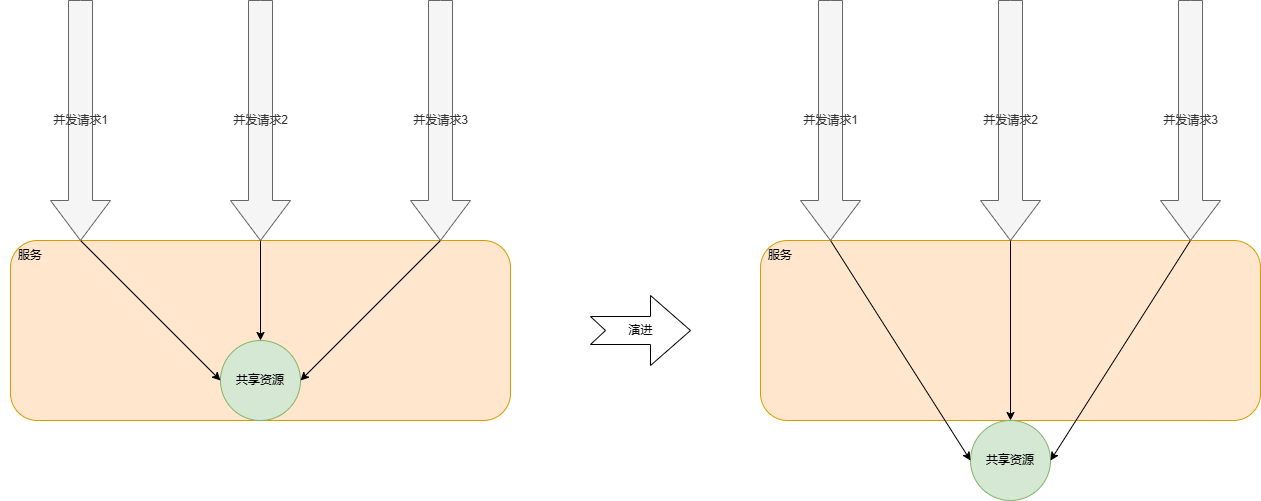

The diagram above was exported from draw.io. Its source (the exported page's mxGraphModel, read from the mxfile embedded in the PNG):
<mxGraphModel dx="1386" dy="759" grid="1" gridSize="10" guides="1" tooltips="1" connect="1" arrows="1" fold="1" page="1" pageScale="1" pageWidth="827" pageHeight="1169" math="0" shadow="0">
  <root>
    <mxCell id="0" />
    <mxCell id="1" parent="0" />
    <mxCell id="jGbUfSlsRi0f6-aqJwAD-18" style="edgeStyle=orthogonalEdgeStyle;rounded=0;orthogonalLoop=1;jettySize=auto;html=1;exitX=0.5;exitY=0;exitDx=0;exitDy=0;" edge="1" parent="1" source="jGbUfSlsRi0f6-aqJwAD-2">
      <mxGeometry relative="1" as="geometry">
        <mxPoint x="420" y="400" as="targetPoint" />
      </mxGeometry>
    </mxCell>
    <mxCell id="jGbUfSlsRi0f6-aqJwAD-19" style="edgeStyle=orthogonalEdgeStyle;rounded=0;orthogonalLoop=1;jettySize=auto;html=1;exitX=0.5;exitY=0;exitDx=0;exitDy=0;" edge="1" parent="1" source="jGbUfSlsRi0f6-aqJwAD-2">
      <mxGeometry relative="1" as="geometry">
        <mxPoint x="420" y="390" as="targetPoint" />
      </mxGeometry>
    </mxCell>
    <mxCell id="jGbUfSlsRi0f6-aqJwAD-2" value="" style="rounded=1;whiteSpace=wrap;html=1;fillColor=#ffe6cc;strokeColor=#d79b00;" vertex="1" parent="1">
      <mxGeometry x="170" y="340" width="500" height="180" as="geometry" />
    </mxCell>
    <mxCell id="jGbUfSlsRi0f6-aqJwAD-3" value="共享资源" style="ellipse;whiteSpace=wrap;html=1;aspect=fixed;fillColor=#d5e8d4;strokeColor=#82b366;" vertex="1" parent="1">
      <mxGeometry x="380" y="440" width="80" height="80" as="geometry" />
    </mxCell>
    <mxCell id="jGbUfSlsRi0f6-aqJwAD-17" style="rounded=0;orthogonalLoop=1;jettySize=auto;html=1;exitX=1;exitY=0.5;exitDx=0;exitDy=0;exitPerimeter=0;entryX=0;entryY=0.5;entryDx=0;entryDy=0;" edge="1" parent="1" source="jGbUfSlsRi0f6-aqJwAD-5" target="jGbUfSlsRi0f6-aqJwAD-3">
      <mxGeometry relative="1" as="geometry" />
    </mxCell>
    <mxCell id="jGbUfSlsRi0f6-aqJwAD-5" value="并发请求1" style="html=1;shadow=0;dashed=0;align=center;verticalAlign=middle;shape=mxgraph.arrows2.arrow;dy=0.6;dx=40;direction=south;notch=0;fillColor=#f5f5f5;fontColor=#333333;strokeColor=#666666;" vertex="1" parent="1">
      <mxGeometry x="210" y="100" width="60" height="240" as="geometry" />
    </mxCell>
    <mxCell id="jGbUfSlsRi0f6-aqJwAD-6" value="并发请求2" style="html=1;shadow=0;dashed=0;align=center;verticalAlign=middle;shape=mxgraph.arrows2.arrow;dy=0.6;dx=40;direction=south;notch=0;fillColor=#f5f5f5;fontColor=#333333;strokeColor=#666666;" vertex="1" parent="1">
      <mxGeometry x="390" y="100" width="60" height="240" as="geometry" />
    </mxCell>
    <mxCell id="jGbUfSlsRi0f6-aqJwAD-24" style="rounded=0;orthogonalLoop=1;jettySize=auto;html=1;exitX=1;exitY=0.5;exitDx=0;exitDy=0;exitPerimeter=0;entryX=1;entryY=0.5;entryDx=0;entryDy=0;" edge="1" parent="1" source="jGbUfSlsRi0f6-aqJwAD-7" target="jGbUfSlsRi0f6-aqJwAD-3">
      <mxGeometry relative="1" as="geometry" />
    </mxCell>
    <mxCell id="jGbUfSlsRi0f6-aqJwAD-7" value="并发请求3" style="html=1;shadow=0;dashed=0;align=center;verticalAlign=middle;shape=mxgraph.arrows2.arrow;dy=0.6;dx=40;direction=south;notch=0;fillColor=#f5f5f5;fontColor=#333333;strokeColor=#666666;" vertex="1" parent="1">
      <mxGeometry x="570" y="100" width="60" height="240" as="geometry" />
    </mxCell>
    <mxCell id="jGbUfSlsRi0f6-aqJwAD-8" value="服务" style="text;html=1;strokeColor=none;fillColor=none;align=center;verticalAlign=middle;whiteSpace=wrap;rounded=0;" vertex="1" parent="1">
      <mxGeometry x="160" y="340" width="60" height="30" as="geometry" />
    </mxCell>
    <mxCell id="jGbUfSlsRi0f6-aqJwAD-9" value="" style="rounded=1;whiteSpace=wrap;html=1;fillColor=#ffe6cc;strokeColor=#d79b00;" vertex="1" parent="1">
      <mxGeometry x="920" y="340" width="500" height="180" as="geometry" />
    </mxCell>
    <mxCell id="jGbUfSlsRi0f6-aqJwAD-10" value="共享资源" style="ellipse;whiteSpace=wrap;html=1;aspect=fixed;fillColor=#d5e8d4;strokeColor=#82b366;" vertex="1" parent="1">
      <mxGeometry x="1130" y="520" width="80" height="80" as="geometry" />
    </mxCell>
    <mxCell id="jGbUfSlsRi0f6-aqJwAD-25" style="rounded=0;orthogonalLoop=1;jettySize=auto;html=1;exitX=1;exitY=0.5;exitDx=0;exitDy=0;exitPerimeter=0;entryX=0;entryY=0.5;entryDx=0;entryDy=0;" edge="1" parent="1" source="jGbUfSlsRi0f6-aqJwAD-11" target="jGbUfSlsRi0f6-aqJwAD-10">
      <mxGeometry relative="1" as="geometry" />
    </mxCell>
    <mxCell id="jGbUfSlsRi0f6-aqJwAD-11" value="并发请求1" style="html=1;shadow=0;dashed=0;align=center;verticalAlign=middle;shape=mxgraph.arrows2.arrow;dy=0.6;dx=40;direction=south;notch=0;fillColor=#f5f5f5;fontColor=#333333;strokeColor=#666666;" vertex="1" parent="1">
      <mxGeometry x="960" y="100" width="60" height="240" as="geometry" />
    </mxCell>
    <mxCell id="jGbUfSlsRi0f6-aqJwAD-12" value="并发请求2" style="html=1;shadow=0;dashed=0;align=center;verticalAlign=middle;shape=mxgraph.arrows2.arrow;dy=0.6;dx=40;direction=south;notch=0;fillColor=#f5f5f5;fontColor=#333333;strokeColor=#666666;" vertex="1" parent="1">
      <mxGeometry x="1140" y="100" width="60" height="240" as="geometry" />
    </mxCell>
    <mxCell id="jGbUfSlsRi0f6-aqJwAD-27" style="rounded=0;orthogonalLoop=1;jettySize=auto;html=1;exitX=1;exitY=0.5;exitDx=0;exitDy=0;exitPerimeter=0;entryX=1;entryY=0.5;entryDx=0;entryDy=0;" edge="1" parent="1" source="jGbUfSlsRi0f6-aqJwAD-13" target="jGbUfSlsRi0f6-aqJwAD-10">
      <mxGeometry relative="1" as="geometry" />
    </mxCell>
    <mxCell id="jGbUfSlsRi0f6-aqJwAD-13" value="并发请求3" style="html=1;shadow=0;dashed=0;align=center;verticalAlign=middle;shape=mxgraph.arrows2.arrow;dy=0.6;dx=40;direction=south;notch=0;fillColor=#f5f5f5;fontColor=#333333;strokeColor=#666666;" vertex="1" parent="1">
      <mxGeometry x="1320" y="100" width="60" height="240" as="geometry" />
    </mxCell>
    <mxCell id="jGbUfSlsRi0f6-aqJwAD-14" value="服务" style="text;html=1;strokeColor=none;fillColor=none;align=center;verticalAlign=middle;whiteSpace=wrap;rounded=0;" vertex="1" parent="1">
      <mxGeometry x="910" y="340" width="60" height="30" as="geometry" />
    </mxCell>
    <mxCell id="jGbUfSlsRi0f6-aqJwAD-16" value="演进" style="html=1;shadow=0;dashed=0;align=center;verticalAlign=middle;shape=mxgraph.arrows2.arrow;dy=0.6;dx=40;notch=15;" vertex="1" parent="1">
      <mxGeometry x="750" y="395" width="100" height="70" as="geometry" />
    </mxCell>
    <mxCell id="jGbUfSlsRi0f6-aqJwAD-22" style="rounded=0;orthogonalLoop=1;jettySize=auto;html=1;exitX=0.5;exitY=0;exitDx=0;exitDy=0;entryX=0.5;entryY=0;entryDx=0;entryDy=0;" edge="1" parent="1" source="jGbUfSlsRi0f6-aqJwAD-2" target="jGbUfSlsRi0f6-aqJwAD-3">
      <mxGeometry relative="1" as="geometry">
        <mxPoint x="250" y="350" as="sourcePoint" />
        <mxPoint x="398" y="465" as="targetPoint" />
      </mxGeometry>
    </mxCell>
    <mxCell id="jGbUfSlsRi0f6-aqJwAD-23" style="rounded=0;orthogonalLoop=1;jettySize=auto;html=1;exitX=1;exitY=0.5;exitDx=0;exitDy=0;exitPerimeter=0;" edge="1" parent="1" source="jGbUfSlsRi0f6-aqJwAD-7" target="jGbUfSlsRi0f6-aqJwAD-2">
      <mxGeometry relative="1" as="geometry">
        <mxPoint x="599" y="342" as="sourcePoint" />
        <mxPoint x="430" y="450" as="targetPoint" />
      </mxGeometry>
    </mxCell>
    <mxCell id="jGbUfSlsRi0f6-aqJwAD-26" style="rounded=0;orthogonalLoop=1;jettySize=auto;html=1;exitX=0.5;exitY=0;exitDx=0;exitDy=0;entryX=0.5;entryY=1;entryDx=0;entryDy=0;" edge="1" parent="1" source="jGbUfSlsRi0f6-aqJwAD-9" target="jGbUfSlsRi0f6-aqJwAD-9">
      <mxGeometry relative="1" as="geometry" />
    </mxCell>
  </root>
</mxGraphModel>